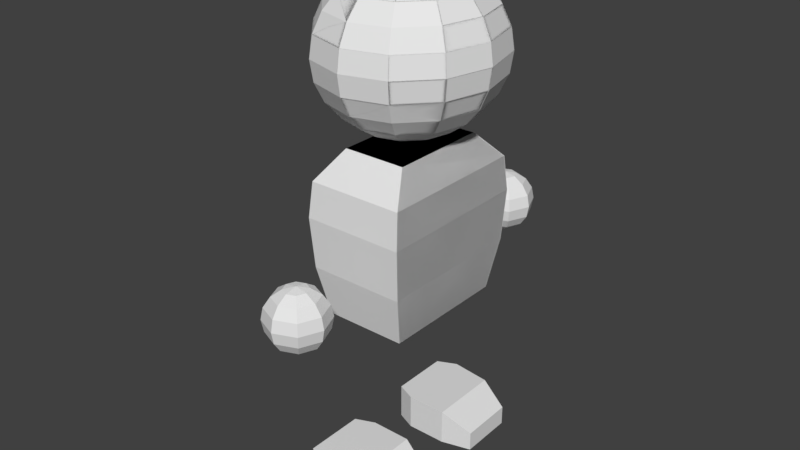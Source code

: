 # Source: GuyResting_1.blend  (saved by Blender 2.79.0; exported with 4.5.12 LTS)
import bpy
from mathutils import Matrix  # noqa: F401  (used for matrix-valued properties, if any)

bpy.ops.wm.read_factory_settings(use_empty=True)
scene = bpy.context.scene
scene.name = 'Scene'

# ---- collections
col_collection_1 = bpy.data.collections.new('Collection 1'); scene.collection.children.link(col_collection_1)

# ---- materials (node trees are filled in below, after node groups)
mat_material = bpy.data.materials.new('Material')
mat_material.alpha_threshold = 0.0
mat_material.roughness = 0.5
mat_material.line_color = (0.0, 0.0, 0.0, 1.0)

# ---- material node trees

# ---- world
world_world = bpy.data.worlds.new('World'); scene.world = world_world
world_world.color = (0.05088, 0.05088, 0.05088)
world_world.use_sun_shadow = False
world_world.sun_shadow_jitter_overblur = 0.0
world_world.cycles.sampling_method = 'MANUAL'

# ---- meshes
me_cube = bpy.data.meshes.new('Cube')
me_cube.from_pydata([(0.4702, 0.7482, 2.012), (0.4702, -0.7402, 2.012), (-0.4702, -0.7402, 2.012), (-0.4702, 0.7482, 2.012), (0.5515, 0.877, 3.575), (0.5515, -0.869, 3.575), (-0.5515, -0.869, 3.575), (-0.5515, 0.877, 3.575), (0.006371, 1.851, 2.922), (0.006371, 1.716, 2.244), (0.006371, 1.716, 2.949), (0.1017, 1.811, 2.922), (0.1826, 1.892, 2.845), (0.2366, 1.946, 2.731), (0.2556, 1.965, 2.596), (0.2366, 1.946, 2.461), (0.1826, 1.892, 2.347), (0.1017, 1.811, 2.271), (0.1412, 1.716, 2.922), (0.2556, 1.716, 2.845), (0.332, 1.716, 2.731), (0.3588, 1.716, 2.596), (0.332, 1.716, 2.461), (0.2556, 1.716, 2.347), (0.1412, 1.716, 2.271), (0.1017, 1.62, 2.922), (0.1826, 1.54, 2.845), (0.2366, 1.486, 2.731), (0.2556, 1.467, 2.596), (0.2366, 1.486, 2.461), (0.1826, 1.54, 2.347), (0.1017, 1.62, 2.271), (0.006371, 1.581, 2.922), (0.006371, 1.467, 2.845), (0.006371, 1.39, 2.731), (0.006371, 1.363, 2.596), (0.006371, 1.39, 2.461), (0.006371, 1.467, 2.347), (0.006371, 1.581, 2.271), (-0.08899, 1.62, 2.922), (-0.1698, 1.54, 2.845), (-0.2239, 1.486, 2.731), (-0.2428, 1.467, 2.596), (-0.2239, 1.486, 2.461), (-0.1698, 1.54, 2.347), (-0.08899, 1.62, 2.271), (-0.1285, 1.716, 2.922), (-0.2428, 1.716, 2.845), (-0.3192, 1.716, 2.731), (-0.3461, 1.716, 2.596), (-0.3192, 1.716, 2.461), (-0.2428, 1.716, 2.347), (-0.1285, 1.716, 2.271), (-0.08899, 1.811, 2.922), (-0.1698, 1.892, 2.845), (-0.2239, 1.946, 2.731), (-0.2428, 1.965, 2.596), (-0.2239, 1.946, 2.461), (-0.1698, 1.892, 2.347), (-0.08899, 1.811, 2.271), (0.006371, 1.965, 2.845), (0.006371, 2.041, 2.731), (0.006371, 2.068, 2.596), (0.006371, 2.041, 2.461), (0.006371, 1.965, 2.347), (0.006371, 1.851, 2.271), (0.5515, 0.877, 2.594), (0.5789, 0.9203, 3.176), (0.5515, -0.869, 2.594), (0.5789, -0.9123, 3.176), (-0.5515, -0.869, 2.594), (-0.5789, -0.9123, 3.176), (-0.5515, 0.877, 2.594), (-0.5789, 0.9203, 3.176), (0.3628, 0.5782, 3.885), (0.3628, -0.5702, 3.885), (-0.3628, -0.5702, 3.885), (-0.3628, 0.5782, 3.885), (4.444e-09, 0.276, 5.749), (4.444e-09, 0.7539, 5.515), (4.444e-09, 1.03, 5.109), (4.444e-09, 1.066, 4.874), (4.444e-09, 1.03, 4.639), (4.444e-09, 0.7539, 4.233), (4.444e-09, 0.5331, 4.089), (4.444e-09, 4.434e-07, 3.968), (-1.85e-07, 8.38e-08, 5.78), (0.1259, 0.239, 5.749), (0.2433, 0.4617, 5.659), (0.344, 0.6529, 5.515), (0.4213, 0.7997, 5.327), (0.4699, 0.8919, 5.109), (0.4865, 0.9234, 4.874), (0.4699, 0.8919, 4.639), (0.4213, 0.7997, 4.421), (0.344, 0.6529, 4.233), (0.2433, 0.4617, 4.089), (0.1259, 0.239, 3.999), (0.2181, 0.138, 5.749), (0.4213, 0.2666, 5.659), (0.5959, 0.377, 5.515), (0.7298, 0.4617, 5.327), (0.814, 0.5149, 5.109), (0.8427, 0.5331, 4.874), (0.814, 0.5149, 4.639), (0.7298, 0.4617, 4.421), (0.5959, 0.377, 4.233), (0.4213, 0.2666, 4.089), (0.2181, 0.138, 3.999), (0.2518, 4.572e-07, 5.749), (0.4865, 4.333e-07, 5.659), (0.688, 4.333e-07, 5.515), (0.8427, 4.333e-07, 5.327), (0.9399, 4.016e-07, 5.109), (0.973, 4.333e-07, 4.874), (0.9399, 4.651e-07, 4.639), (0.8427, 4.333e-07, 4.421), (0.688, 4.333e-07, 4.233), (0.4865, 4.174e-07, 4.089), (0.2518, 4.413e-07, 3.999), (0.2181, -0.138, 5.749), (0.4213, -0.2665, 5.659), (0.5959, -0.377, 5.515), (0.7298, -0.4617, 5.327), (0.814, -0.5149, 5.109), (0.8427, -0.5331, 4.874), (0.814, -0.5149, 4.639), (0.7298, -0.4617, 4.421), (0.5959, -0.377, 4.233), (0.4213, -0.2665, 4.089), (0.2181, -0.138, 3.999), (0.1259, -0.239, 5.749), (0.2433, -0.4617, 5.659), (0.344, -0.6529, 5.515), (0.4213, -0.7996, 5.327), (0.4699, -0.8919, 5.109), (0.4865, -0.9234, 4.874), (0.4699, -0.8919, 4.639), (0.4213, -0.7996, 4.421), (0.344, -0.6529, 4.233), (0.2433, -0.4617, 4.089), (0.1259, -0.239, 3.999), (1.073e-08, -0.276, 5.749), (-2.552e-08, -0.5331, 5.659), (-6.902e-08, -0.7539, 5.515), (-1.102e-08, -0.9234, 5.327), (-4.002e-08, -1.03, 5.109), (-6.902e-08, -1.066, 4.874), (-4.002e-08, -1.03, 4.639), (-4.002e-08, -0.9234, 4.421), (-4.002e-08, -0.7539, 4.233), (-5.452e-08, -0.5331, 4.089), (1.073e-08, -0.276, 3.999), (-0.1259, -0.239, 5.749), (-0.2433, -0.4617, 5.659), (-0.344, -0.6529, 5.515), (-0.4213, -0.7996, 5.327), (-0.4699, -0.8919, 5.109), (-0.4865, -0.9234, 4.874), (-0.4699, -0.8919, 4.639), (-0.4213, -0.7996, 4.421), (-0.344, -0.6529, 4.233), (-0.2433, -0.4617, 4.089), (-0.1259, -0.239, 3.999), (-0.2181, -0.138, 5.749), (-0.4213, -0.2665, 5.659), (-0.5959, -0.377, 5.515), (-0.7298, -0.4617, 5.327), (-0.814, -0.5149, 5.109), (-0.8427, -0.5331, 4.874), (-0.814, -0.5149, 4.639), (-0.7298, -0.4617, 4.421), (-0.5959, -0.377, 4.233), (-0.4213, -0.2665, 4.089), (-0.2181, -0.138, 3.999), (-0.2518, 4.651e-07, 5.749), (-0.4865, 5.128e-07, 5.659), (-0.688, 5.922e-07, 5.515), (-0.8427, 4.969e-07, 5.327), (-0.9399, 5.287e-07, 5.109), (-0.973, 6.24e-07, 4.874), (-0.9399, 5.287e-07, 4.639), (-0.8427, 5.287e-07, 4.421), (-0.688, 4.651e-07, 4.233), (-0.4865, 5.604e-07, 4.089), (-0.2518, 4.572e-07, 3.999), (-0.2181, 0.138, 5.749), (-0.4213, 0.2666, 5.659), (-0.5959, 0.377, 5.515), (-0.7298, 0.4617, 5.327), (-0.814, 0.5149, 5.109), (-0.8427, 0.5331, 4.874), (-0.814, 0.5149, 4.639), (-0.7298, 0.4617, 4.421), (-0.5959, 0.377, 4.233), (-0.4213, 0.2666, 4.089), (-0.2181, 0.138, 3.999), (-0.1259, 0.239, 5.749), (-0.2433, 0.4617, 5.659), (-0.344, 0.6529, 5.515), (-0.4213, 0.7997, 5.327), (-0.4699, 0.8919, 5.109), (-0.4865, 0.9234, 4.874), (-0.4699, 0.8919, 4.639), (-0.4213, 0.7997, 4.421), (-0.344, 0.6529, 4.233), (-0.2433, 0.4617, 4.089), (-0.1259, 0.239, 3.999), (9.048e-08, 0.5331, 5.659), (1.05e-07, 0.9234, 5.327), (1.05e-07, 0.9234, 4.421), (2.523e-08, 0.276, 3.999), (-0.4693, 0.4162, -0.001136), (-0.4693, 0.4162, 0.4212), (-0.4693, 1.116, -0.001136), (-0.4693, 1.116, 0.4212), (0.2252, 0.3215, -0.001136), (0.2252, 0.3215, 0.4212), (0.2252, 1.165, -0.001136), (0.2252, 1.165, 0.4212), (0.5706, 0.4171, -0.001136), (0.5706, 0.4171, 0.2298), (0.5613, 1.071, -0.001136), (0.5613, 1.071, 0.2298), (-0.2451, 1.221, -0.001136), (-0.2451, 1.221, 0.4212), (-0.2451, 0.3215, -0.001136), (-0.2451, 0.3215, 0.4212), (0.4702, -0.7482, 2.012), (0.4702, 0.7402, 2.012), (-0.4702, 0.7402, 2.012), (-0.4702, -0.7482, 2.012), (0.5515, -0.877, 3.575), (0.5515, 0.869, 3.575), (-0.5515, 0.869, 3.575), (-0.5515, -0.877, 3.575), (0.006371, -1.851, 2.922), (0.006371, -1.716, 2.244), (0.006371, -1.716, 2.949), (0.1017, -1.811, 2.922), (0.1826, -1.892, 2.845), (0.2366, -1.946, 2.731), (0.2556, -1.965, 2.596), (0.2366, -1.946, 2.461), (0.1826, -1.892, 2.347), (0.1017, -1.811, 2.271), (0.1412, -1.716, 2.922), (0.2556, -1.716, 2.845), (0.332, -1.716, 2.731), (0.3588, -1.716, 2.596), (0.332, -1.716, 2.461), (0.2556, -1.716, 2.347), (0.1412, -1.716, 2.271), (0.1017, -1.62, 2.922), (0.1826, -1.54, 2.845), (0.2366, -1.486, 2.731), (0.2556, -1.467, 2.596), (0.2366, -1.486, 2.461), (0.1826, -1.54, 2.347), (0.1017, -1.62, 2.271), (0.006371, -1.581, 2.922), (0.006371, -1.467, 2.845), (0.006371, -1.39, 2.731), (0.006371, -1.363, 2.596), (0.006371, -1.39, 2.461), (0.006371, -1.467, 2.347), (0.006371, -1.581, 2.271), (-0.08899, -1.62, 2.922), (-0.1698, -1.54, 2.845), (-0.2239, -1.486, 2.731), (-0.2428, -1.467, 2.596), (-0.2239, -1.486, 2.461), (-0.1698, -1.54, 2.347), (-0.08899, -1.62, 2.271), (-0.1285, -1.716, 2.922), (-0.2428, -1.716, 2.845), (-0.3192, -1.716, 2.731), (-0.3461, -1.716, 2.596), (-0.3192, -1.716, 2.461), (-0.2428, -1.716, 2.347), (-0.1285, -1.716, 2.271), (-0.08899, -1.811, 2.922), (-0.1698, -1.892, 2.845), (-0.2239, -1.946, 2.731), (-0.2428, -1.965, 2.596), (-0.2239, -1.946, 2.461), (-0.1698, -1.892, 2.347), (-0.08899, -1.811, 2.271), (0.006371, -1.965, 2.845), (0.006371, -2.041, 2.731), (0.006371, -2.068, 2.596), (0.006371, -2.041, 2.461), (0.006371, -1.965, 2.347), (0.006371, -1.851, 2.271), (0.5515, -0.877, 2.594), (0.5789, -0.9203, 3.176), (0.5515, 0.869, 2.594), (0.5789, 0.9123, 3.176), (-0.5515, 0.869, 2.594), (-0.5789, 0.9123, 3.176), (-0.5515, -0.877, 2.594), (-0.5789, -0.9203, 3.176), (0.3628, -0.5782, 3.885), (0.3628, 0.5702, 3.885), (-0.3628, 0.5702, 3.885), (-0.3628, -0.5782, 3.885), (4.444e-09, -0.276, 5.749), (4.444e-09, -0.7539, 5.515), (4.444e-09, -1.03, 5.109), (4.444e-09, -1.066, 4.874), (4.444e-09, -1.03, 4.639), (4.444e-09, -0.7539, 4.233), (4.444e-09, -0.5331, 4.089), (4.444e-09, -4.434e-07, 3.968), (-1.85e-07, -8.38e-08, 5.78), (0.1259, -0.239, 5.749), (0.2433, -0.4617, 5.659), (0.344, -0.6529, 5.515), (0.4213, -0.7997, 5.327), (0.4699, -0.8919, 5.109), (0.4865, -0.9234, 4.874), (0.4699, -0.8919, 4.639), (0.4213, -0.7997, 4.421), (0.344, -0.6529, 4.233), (0.2433, -0.4617, 4.089), (0.1259, -0.239, 3.999), (0.2181, -0.138, 5.749), (0.4213, -0.2666, 5.659), (0.5959, -0.377, 5.515), (0.7298, -0.4617, 5.327), (0.814, -0.5149, 5.109), (0.8427, -0.5331, 4.874), (0.814, -0.5149, 4.639), (0.7298, -0.4617, 4.421), (0.5959, -0.377, 4.233), (0.4213, -0.2666, 4.089), (0.2181, -0.138, 3.999), (0.2518, -4.572e-07, 5.749), (0.4865, -4.333e-07, 5.659), (0.688, -4.333e-07, 5.515), (0.8427, -4.333e-07, 5.327), (0.9399, -4.016e-07, 5.109), (0.973, -4.333e-07, 4.874), (0.9399, -4.651e-07, 4.639), (0.8427, -4.333e-07, 4.421), (0.688, -4.333e-07, 4.233), (0.4865, -4.174e-07, 4.089), (0.2518, -4.413e-07, 3.999), (0.2181, 0.138, 5.749), (0.4213, 0.2665, 5.659), (0.5959, 0.377, 5.515), (0.7298, 0.4617, 5.327), (0.814, 0.5149, 5.109), (0.8427, 0.5331, 4.874), (0.814, 0.5149, 4.639), (0.7298, 0.4617, 4.421), (0.5959, 0.377, 4.233), (0.4213, 0.2665, 4.089), (0.2181, 0.138, 3.999), (0.1259, 0.239, 5.749), (0.2433, 0.4617, 5.659), (0.344, 0.6529, 5.515), (0.4213, 0.7996, 5.327), (0.4699, 0.8919, 5.109), (0.4865, 0.9234, 4.874), (0.4699, 0.8919, 4.639), (0.4213, 0.7996, 4.421), (0.344, 0.6529, 4.233), (0.2433, 0.4617, 4.089), (0.1259, 0.239, 3.999), (1.073e-08, 0.276, 5.749), (-2.552e-08, 0.5331, 5.659), (-6.902e-08, 0.7539, 5.515), (-1.102e-08, 0.9234, 5.327), (-4.002e-08, 1.03, 5.109), (-6.902e-08, 1.066, 4.874), (-4.002e-08, 1.03, 4.639), (-4.002e-08, 0.9234, 4.421), (-4.002e-08, 0.7539, 4.233), (-5.452e-08, 0.5331, 4.089), (1.073e-08, 0.276, 3.999), (-0.1259, 0.239, 5.749), (-0.2433, 0.4617, 5.659), (-0.344, 0.6529, 5.515), (-0.4213, 0.7996, 5.327), (-0.4699, 0.8919, 5.109), (-0.4865, 0.9234, 4.874), (-0.4699, 0.8919, 4.639), (-0.4213, 0.7996, 4.421), (-0.344, 0.6529, 4.233), (-0.2433, 0.4617, 4.089), (-0.1259, 0.239, 3.999), (-0.2181, 0.138, 5.749), (-0.4213, 0.2665, 5.659), (-0.5959, 0.377, 5.515), (-0.7298, 0.4617, 5.327), (-0.814, 0.5149, 5.109), (-0.8427, 0.5331, 4.874), (-0.814, 0.5149, 4.639), (-0.7298, 0.4617, 4.421), (-0.5959, 0.377, 4.233), (-0.4213, 0.2665, 4.089), (-0.2181, 0.138, 3.999), (-0.2518, -4.651e-07, 5.749), (-0.4865, -5.128e-07, 5.659), (-0.688, -5.922e-07, 5.515), (-0.8427, -4.969e-07, 5.327), (-0.9399, -5.287e-07, 5.109), (-0.973, -6.24e-07, 4.874), (-0.9399, -5.287e-07, 4.639), (-0.8427, -5.287e-07, 4.421), (-0.688, -4.651e-07, 4.233), (-0.4865, -5.604e-07, 4.089), (-0.2518, -4.572e-07, 3.999), (-0.2181, -0.138, 5.749), (-0.4213, -0.2666, 5.659), (-0.5959, -0.377, 5.515), (-0.7298, -0.4617, 5.327), (-0.814, -0.5149, 5.109), (-0.8427, -0.5331, 4.874), (-0.814, -0.5149, 4.639), (-0.7298, -0.4617, 4.421), (-0.5959, -0.377, 4.233), (-0.4213, -0.2666, 4.089), (-0.2181, -0.138, 3.999), (-0.1259, -0.239, 5.749), (-0.2433, -0.4617, 5.659), (-0.344, -0.6529, 5.515), (-0.4213, -0.7997, 5.327), (-0.4699, -0.8919, 5.109), (-0.4865, -0.9234, 4.874), (-0.4699, -0.8919, 4.639), (-0.4213, -0.7997, 4.421), (-0.344, -0.6529, 4.233), (-0.2433, -0.4617, 4.089), (-0.1259, -0.239, 3.999), (9.048e-08, -0.5331, 5.659), (1.05e-07, -0.9234, 5.327), (1.05e-07, -0.9234, 4.421), (2.523e-08, -0.276, 3.999), (-0.4693, -0.4162, -0.001136), (-0.4693, -0.4162, 0.4212), (-0.4693, -1.116, -0.001136), (-0.4693, -1.116, 0.4212), (0.2252, -0.3215, -0.001136), (0.2252, -0.3215, 0.4212), (0.2252, -1.165, -0.001136), (0.2252, -1.165, 0.4212), (0.5706, -0.4171, -0.001136), (0.5706, -0.4171, 0.2298), (0.5613, -1.071, -0.001136), (0.5613, -1.071, 0.2298), (-0.2451, -1.221, -0.001136), (-0.2451, -1.221, 0.4212), (-0.2451, -0.3215, -0.001136), (-0.2451, -0.3215, 0.4212)], [], [(0, 1, 2, 3), (7, 6, 76, 77), (67, 4, 5, 69), (69, 5, 6, 71), (71, 6, 7, 73), (66, 0, 3, 72), (62, 61, 13, 14), (60, 8, 11, 12), (65, 64, 16, 17), (63, 62, 14, 15), (61, 60, 12, 13), (8, 10, 11), (9, 65, 17), (64, 63, 15, 16), (17, 16, 23, 24), (15, 14, 21, 22), (13, 12, 19, 20), (11, 10, 18), (9, 17, 24), (16, 15, 22, 23), (14, 13, 20, 21), (12, 11, 18, 19), (18, 10, 25), (9, 24, 31), (23, 22, 29, 30), (21, 20, 27, 28), (19, 18, 25, 26), (24, 23, 30, 31), (22, 21, 28, 29), (20, 19, 26, 27), (30, 29, 36, 37), (28, 27, 34, 35), (26, 25, 32, 33), (31, 30, 37, 38), (29, 28, 35, 36), (27, 26, 33, 34), (25, 10, 32), (9, 31, 38), (38, 37, 44, 45), (36, 35, 42, 43), (34, 33, 40, 41), (32, 10, 39), (9, 38, 45), (37, 36, 43, 44), (35, 34, 41, 42), (33, 32, 39, 40), (43, 42, 49, 50), (41, 40, 47, 48), (39, 10, 46), (9, 45, 52), (44, 43, 50, 51), (42, 41, 48, 49), (40, 39, 46, 47), (45, 44, 51, 52), (9, 52, 59), (51, 50, 57, 58), (49, 48, 55, 56), (47, 46, 53, 54), (52, 51, 58, 59), (50, 49, 56, 57), (48, 47, 54, 55), (46, 10, 53), (56, 55, 61, 62), (54, 53, 8, 60), (59, 58, 64, 65), (57, 56, 62, 63), (55, 54, 60, 61), (53, 10, 8), (9, 59, 65), (58, 57, 63, 64), (4, 67, 73, 7), (67, 66, 72, 73), (2, 70, 72, 3), (70, 71, 73, 72), (1, 68, 70, 2), (68, 69, 71, 70), (0, 66, 68, 1), (66, 67, 69, 68), (74, 77, 76, 75), (4, 7, 77, 74), (6, 5, 75, 76), (5, 4, 74, 75), (209, 79, 89, 90), (211, 84, 96, 97), (78, 86, 87), (210, 82, 93, 94), (80, 209, 90, 91), (85, 211, 97), (208, 78, 87, 88), (83, 210, 94, 95), (81, 80, 91, 92), (79, 208, 88, 89), (84, 83, 95, 96), (82, 81, 92, 93), (95, 94, 105, 106), (92, 91, 102, 103), (89, 88, 99, 100), (96, 95, 106, 107), (93, 92, 103, 104), (90, 89, 100, 101), (97, 96, 107, 108), (87, 86, 98), (94, 93, 104, 105), (91, 90, 101, 102), (85, 97, 108), (88, 87, 98, 99), (98, 86, 109), (105, 104, 115, 116), (102, 101, 112, 113), (85, 108, 119), (99, 98, 109, 110), (106, 105, 116, 117), (103, 102, 113, 114), (100, 99, 110, 111), (107, 106, 117, 118), (104, 103, 114, 115), (101, 100, 111, 112), (108, 107, 118, 119), (118, 117, 128, 129), (115, 114, 125, 126), (112, 111, 122, 123), (119, 118, 129, 130), (109, 86, 120), (116, 115, 126, 127), (113, 112, 123, 124), (85, 119, 130), (110, 109, 120, 121), (117, 116, 127, 128), (114, 113, 124, 125), (111, 110, 121, 122), (121, 120, 131, 132), (128, 127, 138, 139), (125, 124, 135, 136), (122, 121, 132, 133), (129, 128, 139, 140), (126, 125, 136, 137), (123, 122, 133, 134), (130, 129, 140, 141), (120, 86, 131), (127, 126, 137, 138), (124, 123, 134, 135), (85, 130, 141), (141, 140, 151, 152), (131, 86, 142), (138, 137, 148, 149), (135, 134, 145, 146), (85, 141, 152), (132, 131, 142, 143), (139, 138, 149, 150), (136, 135, 146, 147), (133, 132, 143, 144), (140, 139, 150, 151), (137, 136, 147, 148), (134, 133, 144, 145), (144, 143, 154, 155), (151, 150, 161, 162), (148, 147, 158, 159), (145, 144, 155, 156), (152, 151, 162, 163), (142, 86, 153), (149, 148, 159, 160), (146, 145, 156, 157), (85, 152, 163), (143, 142, 153, 154), (150, 149, 160, 161), (147, 146, 157, 158), (85, 163, 174), (154, 153, 164, 165), (161, 160, 171, 172), (158, 157, 168, 169), (155, 154, 165, 166), (162, 161, 172, 173), (159, 158, 169, 170), (156, 155, 166, 167), (163, 162, 173, 174), (153, 86, 164), (160, 159, 170, 171), (157, 156, 167, 168), (167, 166, 177, 178), (174, 173, 184, 185), (164, 86, 175), (171, 170, 181, 182), (168, 167, 178, 179), (85, 174, 185), (165, 164, 175, 176), (172, 171, 182, 183), (169, 168, 179, 180), (166, 165, 176, 177), (173, 172, 183, 184), (170, 169, 180, 181), (177, 176, 187, 188), (184, 183, 194, 195), (181, 180, 191, 192), (178, 177, 188, 189), (185, 184, 195, 196), (175, 86, 186), (182, 181, 192, 193), (179, 178, 189, 190), (85, 185, 196), (176, 175, 186, 187), (183, 182, 193, 194), (180, 179, 190, 191), (190, 189, 200, 201), (85, 196, 207), (187, 186, 197, 198), (194, 193, 204, 205), (191, 190, 201, 202), (188, 187, 198, 199), (195, 194, 205, 206), (192, 191, 202, 203), (189, 188, 199, 200), (196, 195, 206, 207), (186, 86, 197), (193, 192, 203, 204), (200, 199, 79, 209), (207, 206, 84, 211), (197, 86, 78), (204, 203, 82, 210), (201, 200, 209, 80), (85, 207, 211), (198, 197, 78, 208), (205, 204, 210, 83), (202, 201, 80, 81), (199, 198, 208, 79), (206, 205, 83, 84), (203, 202, 81, 82), (212, 213, 215, 214), (224, 225, 219, 218), (219, 217, 221, 223), (226, 227, 213, 212), (224, 218, 216, 226), (225, 215, 213, 227), (222, 223, 221, 220), (218, 219, 223, 222), (217, 216, 220, 221), (216, 218, 222, 220), (219, 225, 227, 217), (214, 224, 226, 212), (216, 217, 227, 226), (214, 215, 225, 224), (228, 231, 230, 229), (235, 305, 304, 234), (295, 297, 233, 232), (297, 299, 234, 233), (299, 301, 235, 234), (294, 300, 231, 228), (290, 242, 241, 289), (288, 240, 239, 236), (293, 245, 244, 292), (291, 243, 242, 290), (289, 241, 240, 288), (236, 239, 238), (237, 245, 293), (292, 244, 243, 291), (245, 252, 251, 244), (243, 250, 249, 242), (241, 248, 247, 240), (239, 246, 238), (237, 252, 245), (244, 251, 250, 243), (242, 249, 248, 241), (240, 247, 246, 239), (246, 253, 238), (237, 259, 252), (251, 258, 257, 250), (249, 256, 255, 248), (247, 254, 253, 246), (252, 259, 258, 251), (250, 257, 256, 249), (248, 255, 254, 247), (258, 265, 264, 257), (256, 263, 262, 255), (254, 261, 260, 253), (259, 266, 265, 258), (257, 264, 263, 256), (255, 262, 261, 254), (253, 260, 238), (237, 266, 259), (266, 273, 272, 265), (264, 271, 270, 263), (262, 269, 268, 261), (260, 267, 238), (237, 273, 266), (265, 272, 271, 264), (263, 270, 269, 262), (261, 268, 267, 260), (271, 278, 277, 270), (269, 276, 275, 268), (267, 274, 238), (237, 280, 273), (272, 279, 278, 271), (270, 277, 276, 269), (268, 275, 274, 267), (273, 280, 279, 272), (237, 287, 280), (279, 286, 285, 278), (277, 284, 283, 276), (275, 282, 281, 274), (280, 287, 286, 279), (278, 285, 284, 277), (276, 283, 282, 275), (274, 281, 238), (284, 290, 289, 283), (282, 288, 236, 281), (287, 293, 292, 286), (285, 291, 290, 284), (283, 289, 288, 282), (281, 236, 238), (237, 293, 287), (286, 292, 291, 285), (232, 235, 301, 295), (295, 301, 300, 294), (230, 231, 300, 298), (298, 300, 301, 299), (229, 230, 298, 296), (296, 298, 299, 297), (228, 229, 296, 294), (294, 296, 297, 295), (302, 303, 304, 305), (232, 302, 305, 235), (234, 304, 303, 233), (233, 303, 302, 232), (437, 318, 317, 307), (439, 325, 324, 312), (306, 315, 314), (438, 322, 321, 310), (308, 319, 318, 437), (313, 325, 439), (436, 316, 315, 306), (311, 323, 322, 438), (309, 320, 319, 308), (307, 317, 316, 436), (312, 324, 323, 311), (310, 321, 320, 309), (323, 334, 333, 322), (320, 331, 330, 319), (317, 328, 327, 316), (324, 335, 334, 323), (321, 332, 331, 320), (318, 329, 328, 317), (325, 336, 335, 324), (315, 326, 314), (322, 333, 332, 321), (319, 330, 329, 318), (313, 336, 325), (316, 327, 326, 315), (326, 337, 314), (333, 344, 343, 332), (330, 341, 340, 329), (313, 347, 336), (327, 338, 337, 326), (334, 345, 344, 333), (331, 342, 341, 330), (328, 339, 338, 327), (335, 346, 345, 334), (332, 343, 342, 331), (329, 340, 339, 328), (336, 347, 346, 335), (346, 357, 356, 345), (343, 354, 353, 342), (340, 351, 350, 339), (347, 358, 357, 346), (337, 348, 314), (344, 355, 354, 343), (341, 352, 351, 340), (313, 358, 347), (338, 349, 348, 337), (345, 356, 355, 344), (342, 353, 352, 341), (339, 350, 349, 338), (349, 360, 359, 348), (356, 367, 366, 355), (353, 364, 363, 352), (350, 361, 360, 349), (357, 368, 367, 356), (354, 365, 364, 353), (351, 362, 361, 350), (358, 369, 368, 357), (348, 359, 314), (355, 366, 365, 354), (352, 363, 362, 351), (313, 369, 358), (369, 380, 379, 368), (359, 370, 314), (366, 377, 376, 365), (363, 374, 373, 362), (313, 380, 369), (360, 371, 370, 359), (367, 378, 377, 366), (364, 375, 374, 363), (361, 372, 371, 360), (368, 379, 378, 367), (365, 376, 375, 364), (362, 373, 372, 361), (372, 383, 382, 371), (379, 390, 389, 378), (376, 387, 386, 375), (373, 384, 383, 372), (380, 391, 390, 379), (370, 381, 314), (377, 388, 387, 376), (374, 385, 384, 373), (313, 391, 380), (371, 382, 381, 370), (378, 389, 388, 377), (375, 386, 385, 374), (313, 402, 391), (382, 393, 392, 381), (389, 400, 399, 388), (386, 397, 396, 385), (383, 394, 393, 382), (390, 401, 400, 389), (387, 398, 397, 386), (384, 395, 394, 383), (391, 402, 401, 390), (381, 392, 314), (388, 399, 398, 387), (385, 396, 395, 384), (395, 406, 405, 394), (402, 413, 412, 401), (392, 403, 314), (399, 410, 409, 398), (396, 407, 406, 395), (313, 413, 402), (393, 404, 403, 392), (400, 411, 410, 399), (397, 408, 407, 396), (394, 405, 404, 393), (401, 412, 411, 400), (398, 409, 408, 397), (405, 416, 415, 404), (412, 423, 422, 411), (409, 420, 419, 408), (406, 417, 416, 405), (413, 424, 423, 412), (403, 414, 314), (410, 421, 420, 409), (407, 418, 417, 406), (313, 424, 413), (404, 415, 414, 403), (411, 422, 421, 410), (408, 419, 418, 407), (418, 429, 428, 417), (313, 435, 424), (415, 426, 425, 414), (422, 433, 432, 421), (419, 430, 429, 418), (416, 427, 426, 415), (423, 434, 433, 422), (420, 431, 430, 419), (417, 428, 427, 416), (424, 435, 434, 423), (414, 425, 314), (421, 432, 431, 420), (428, 437, 307, 427), (435, 439, 312, 434), (425, 306, 314), (432, 438, 310, 431), (429, 308, 437, 428), (313, 439, 435), (426, 436, 306, 425), (433, 311, 438, 432), (430, 309, 308, 429), (427, 307, 436, 426), (434, 312, 311, 433), (431, 310, 309, 430), (440, 442, 443, 441), (452, 446, 447, 453), (447, 451, 449, 445), (454, 440, 441, 455), (452, 454, 444, 446), (453, 455, 441, 443), (450, 448, 449, 451), (446, 450, 451, 447), (445, 449, 448, 444), (444, 448, 450, 446), (447, 445, 455, 453), (442, 440, 454, 452), (444, 454, 455, 445), (442, 452, 453, 443)])
me_cube.materials.append(mat_material)
me_cube.use_remesh_preserve_volume = False
me_cube.use_remesh_preserve_attributes = False
me_cube.use_mirror_vertex_groups = False
me_cube.update()
arm_armature_001 = bpy.data.armatures.new('Armature.001')  # bones are not reproduced

# ---- objects
ob_armature = bpy.data.objects.new('Armature', arm_armature_001)
ob_cube = bpy.data.objects.new('Cube', me_cube)

# ---- transforms, parenting, visibility, modifiers, constraints
ob_armature.location = (0.0, 0.0, 0.0)
ob_armature.show_in_front = True
ob_armature.lineart.crease_threshold = 0.0
ob_cube.parent = ob_armature
ob_cube.location = (0.0, 0.0, 0.0)
ob_cube.scale = (0.8672, 0.8672, 0.8672)
ob_cube.lock_rotations_4d = False
ob_cube.empty_display_type = 'ARROWS'
ob_cube.lineart.crease_threshold = 0.0
_vg = ob_cube.vertex_groups.new(name='RootBone')
for _i, _w in zip([0, 1, 2, 3, 4, 5, 6, 7, 33, 34, 35, 40, 41, 66, 67, 68, 69, 70, 71, 72, 73, 74, 75, 76, 77, 85, 97, 107, 108, 118, 119, 130, 141, 152, 163, 174, 185, 196, 207, 211, 228, 229, 230, 231, 232, 233, 234, 235, 256, 257, 262, 263, 264, 265, 268, 269, 270, 271, 272, 275, 276, 277, 278, 294, 295, 296, 297, 298, 299, 300, 301, 302, 303, 304, 305, 313, 325, 336, 346, 347, 357, 358, 369, 380, 391, 402, 413, 424, 435, 439], [1.0, 1.0, 1.0, 1.0, 1.0, 1.0, 1.0, 1.0, 0.0, 0.0, 0.0, 0.0, 0.0, 1.0, 1.0, 1.0, 1.0, 1.0, 1.0, 1.0, 1.0, 1.0, 1.0, 1.0, 1.0, 0.0, 0.0, 0.0, 0.0, 0.0, 0.0, 0.0, 0.0, 0.0, 0.0, 0.0, 0.0, 0.0, 0.0, 0.0, 1.0, 1.0, 1.0, 1.0, 1.0, 1.0, 1.0, 1.0, 0.0, 0.0, 0.0, 0.0, 0.0, 0.0, 0.0, 0.0, 0.0, 0.0, 0.0, 0.0, 0.0, 0.0, 0.0, 1.0, 1.0, 1.0, 1.0, 1.0, 1.0, 1.0, 1.0, 1.0, 1.0, 1.0, 1.0, 0.0, 0.0, 0.0, 0.0, 0.0, 0.0, 0.0, 0.0, 0.0, 0.0, 0.0, 0.0, 0.0, 0.0, 0.0]): _vg.add([_i], _w, 'REPLACE')
_vg = ob_cube.vertex_groups.new(name='Back')
_vg = ob_cube.vertex_groups.new(name='LeftShoulder')
for _i, _w in zip([0, 2, 3, 4, 5, 6, 7, 9, 17, 24, 30, 31, 34, 35, 36, 37, 38, 39, 40, 41, 42, 43, 44, 45, 50, 51, 52, 58, 59, 65, 66, 67, 68, 69, 70, 71, 72, 73, 74, 75, 76, 77, 83, 84, 85, 93, 94, 95, 96, 97, 104, 105, 106, 107, 108, 114, 115, 116, 117, 118, 119, 126, 127, 128, 129, 130, 136, 137, 138, 139, 140, 141, 146, 147, 148, 149, 150, 151, 152, 159, 160, 161, 162, 163, 172, 173, 174, 185, 195, 196, 205, 206, 207, 210, 211, 229, 230, 231, 232, 233, 234, 235, 236, 237, 238, 239, 240, 241, 245, 246, 247, 248, 251, 252, 253, 254, 255, 256, 257, 258, 259, 260, 261, 262, 263, 264, 265, 266, 267, 268, 269, 270, 271, 272, 273, 274, 275, 276, 277, 278, 279, 280, 281, 282, 283, 284, 285, 287, 288, 289, 290, 294, 295, 296, 297, 298, 299, 300, 301, 302, 303, 304, 305, 308, 309, 310, 311, 312, 313, 320, 321, 322, 323, 324, 325, 332, 333, 334, 335, 336, 342, 343, 344, 345, 346, 347, 354, 355, 356, 357, 358, 365, 366, 367, 368, 369, 377, 378, 379, 380, 389, 390, 391, 401, 402, 413, 422, 423, 424, 431, 432, 433, 434, 435, 438, 439], [0.0, 0.0, 0.0, 0.0, 0.0, 0.0, 0.0, 0.0, 0.0, 0.0, 0.0, 0.0, 0.0, 0.0, 0.0, 0.0, 0.0, 0.0, 0.0, 0.0, 0.0, 0.0, 0.0, 0.0, 0.0, 0.0, 0.0, 0.0, 0.0, 0.0, 0.0, 0.0, 0.0, 0.0, 0.0, 0.0, 0.0, 0.0, 0.0, 0.0, 0.0, 0.0, 0.0, 0.0, 0.0, 0.0, 0.0, 0.0, 0.0, 0.0, 0.0, 0.0, 0.0, 0.0, 0.0, 0.0, 0.0, 0.0, 0.0, 0.0, 0.0, 0.0, 0.0, 0.0, 0.0, 0.0, 0.0, 0.0, 0.0, 0.0, 0.0, 0.0, 0.0, 0.0, 0.0, 0.0, 0.0, 0.0, 0.0, 0.0, 0.0, 0.0, 0.0, 0.0, 0.0, 0.0, 0.0, 0.0, 0.0, 0.0, 0.0, 0.0, 0.0, 0.0, 0.0, 0.0, 0.0, 0.0, 0.0, 0.0, 0.0, 0.0, 0.0, 0.0, 0.0, 0.0, 0.0, 0.0, 0.0, 0.0, 0.0, 0.0, 0.0, 0.0, 0.0, 0.0, 0.0, 0.0, 0.0, 0.0, 0.0, 0.0, 0.0, 0.0, 0.0, 0.0, 0.0, 0.0, 0.0, 0.0, 0.0, 0.0, 0.0, 0.0, 0.0, 0.0, 0.0, 0.0, 0.0, 0.0, 0.0, 0.0, 0.0, 0.0, 0.0, 0.0, 0.0, 0.0, 0.0, 0.0, 0.0, 0.0, 0.0, 0.0, 0.0, 0.0, 0.0, 0.0, 0.0, 0.0, 0.0, 0.0, 0.0, 0.0, 0.0, 0.0, 0.0, 0.0, 0.0, 0.0, 0.0, 0.0, 0.0, 0.0, 0.0, 0.0, 0.0, 0.0, 0.0, 0.0, 0.0, 0.0, 0.0, 0.0, 0.0, 0.0, 0.0, 0.0, 0.0, 0.0, 0.0, 0.0, 0.0, 0.0, 0.0, 0.0, 0.0, 0.0, 0.0, 0.0, 0.0, 0.0, 0.0, 0.0, 0.0, 0.0, 0.0, 0.0, 0.0, 0.0, 0.0, 0.0, 0.0, 0.0, 0.0, 0.0]): _vg.add([_i], _w, 'REPLACE')
_vg = ob_cube.vertex_groups.new(name='LeftArm1')
_vg = ob_cube.vertex_groups.new(name='LeftArm2')
for _i, _w in zip([0, 3, 8, 9, 10, 11, 12, 13, 14, 15, 16, 17, 18, 19, 20, 21, 22, 23, 24, 25, 26, 27, 28, 29, 30, 31, 32, 33, 34, 35, 36, 37, 38, 39, 40, 41, 42, 43, 44, 45, 46, 47, 48, 49, 50, 51, 52, 53, 54, 55, 56, 57, 58, 59, 60, 61, 62, 63, 64, 65, 72, 229, 230, 298], [0.0, 0.0, 1.0, 1.0, 1.0, 1.0, 1.0, 1.0, 1.0, 1.0, 1.0, 1.0, 1.0, 1.0, 1.0, 1.0, 1.0, 1.0, 1.0, 1.0, 1.0, 1.0, 1.0, 1.0, 1.0, 1.0, 1.0, 1.0, 1.0, 1.0, 1.0, 1.0, 1.0, 1.0, 1.0, 1.0, 1.0, 1.0, 1.0, 1.0, 1.0, 1.0, 1.0, 1.0, 1.0, 1.0, 1.0, 1.0, 1.0, 1.0, 1.0, 1.0, 1.0, 1.0, 1.0, 1.0, 1.0, 1.0, 1.0, 1.0, 0.0, 0.0, 0.0, 0.0]): _vg.add([_i], _w, 'REPLACE')
_vg = ob_cube.vertex_groups.new(name='RightShoulder')
for _i, _w in zip([0, 1, 2, 3, 4, 5, 6, 7, 9, 17, 29, 30, 31, 33, 34, 35, 36, 37, 38, 40, 41, 42, 43, 44, 45, 49, 50, 51, 52, 57, 58, 59, 64, 65, 66, 67, 68, 69, 70, 71, 72, 73, 74, 75, 76, 77, 78, 83, 84, 85, 86, 87, 88, 95, 96, 97, 98, 99, 100, 101, 106, 107, 108, 109, 112, 113, 114, 117, 118, 119, 120, 128, 129, 130, 131, 135, 136, 137, 138, 139, 140, 141, 142, 146, 147, 148, 149, 150, 151, 152, 158, 159, 160, 161, 162, 163, 168, 169, 170, 171, 172, 173, 174, 178, 179, 181, 182, 183, 184, 185, 190, 191, 192, 193, 194, 195, 196, 203, 204, 205, 206, 207, 211, 215, 219, 225, 228, 229, 230, 231, 232, 233, 234, 235, 236, 238, 253, 260, 261, 262, 263, 267, 268, 269, 270, 271, 274, 275, 276, 281, 282, 294, 295, 296, 297, 298, 299, 300, 301, 302, 303, 304, 305, 306, 308, 309, 310, 311, 312, 313, 314, 315, 319, 320, 321, 322, 323, 324, 325, 326, 334, 335, 336, 337, 340, 341, 342, 345, 346, 347, 348, 349, 350, 351, 356, 357, 358, 359, 360, 367, 368, 369, 370, 378, 379, 380, 387, 388, 389, 390, 391, 396, 397, 398, 399, 400, 401, 402, 406, 407, 409, 410, 411, 412, 413, 418, 419, 420, 421, 422, 423, 424, 430, 431, 432, 433, 434, 435, 438, 439], [0.0, 0.0, 0.0, 0.0, 0.0, 0.0, 0.0, 0.0, 0.0, 0.0, 0.0, 0.0, 0.0, 0.0, 0.0, 0.0, 0.0, 0.0, 0.0, 0.0, 0.0, 0.0, 0.0, 0.0, 0.0, 0.0, 0.0, 0.0, 0.0, 0.0, 0.0, 0.0, 0.0, 0.0, 0.0, 0.0, 0.0, 0.0, 0.0, 0.0, 0.0, 0.0, 0.0, 0.0, 0.0, 0.0, 0.0, 0.0, 0.0, 0.0, 0.0, 0.0, 0.0, 0.0, 0.0, 0.0, 0.0, 0.0, 0.0, 0.0, 0.0, 0.0, 0.0, 0.0, 0.0, 0.0, 0.0, 0.0, 0.0, 0.0, 0.0, 0.0, 0.0, 0.0, 0.0, 0.0, 0.0, 0.0, 0.0, 0.0, 0.0, 0.0, 0.0, 0.0, 0.0, 0.0, 0.0, 0.0, 0.0, 0.0, 0.0, 0.0, 0.0, 0.0, 0.0, 0.0, 0.0, 0.0, 0.0, 0.0, 0.0, 0.0, 0.0, 0.0, 0.0, 0.0, 0.0, 0.0, 0.0, 0.0, 0.0, 0.0, 0.0, 0.0, 0.0, 0.0, 0.0, 0.0, 0.0, 0.0, 0.0, 0.0, 0.0, 0.0, 0.0, 0.0, 0.0, 0.0, 0.0, 0.0, 0.0, 0.0, 0.0, 0.0, 0.0, 0.0, 0.0, 0.0, 0.0, 0.0, 0.0, 0.0, 0.0, 0.0, 0.0, 0.0, 0.0, 0.0, 0.0, 0.0, 0.0, 0.0, 0.0, 0.0, 0.0, 0.0, 0.0, 0.0, 0.0, 0.0, 0.0, 0.0, 0.0, 0.0, 0.0, 0.0, 0.0, 0.0, 0.0, 0.0, 0.0, 0.0, 0.0, 0.0, 0.0, 0.0, 0.0, 0.0, 0.0, 0.0, 0.0, 0.0, 0.0, 0.0, 0.0, 0.0, 0.0, 0.0, 0.0, 0.0, 0.0, 0.0, 0.0, 0.0, 0.0, 0.0, 0.0, 0.0, 0.0, 0.0, 0.0, 0.0, 0.0, 0.0, 0.0, 0.0, 0.0, 0.0, 0.0, 0.0, 0.0, 0.0, 0.0, 0.0, 0.0, 0.0, 0.0, 0.0, 0.0, 0.0, 0.0, 0.0, 0.0, 0.0, 0.0, 0.0, 0.0, 0.0, 0.0, 0.0, 0.0, 0.0, 0.0, 0.0, 0.0, 0.0, 0.0, 0.0, 0.0, 0.0]): _vg.add([_i], _w, 'REPLACE')
_vg = ob_cube.vertex_groups.new(name='RightArm1')
_vg = ob_cube.vertex_groups.new(name='RightArm2')
for _i, _w in zip([1, 68, 70, 228, 236, 237, 238, 239, 240, 241, 242, 243, 244, 245, 246, 247, 248, 249, 250, 251, 252, 253, 254, 255, 256, 257, 258, 259, 260, 261, 262, 263, 264, 265, 266, 267, 268, 269, 270, 271, 272, 273, 274, 275, 276, 277, 278, 279, 280, 281, 282, 283, 284, 285, 286, 287, 288, 289, 290, 291, 292, 293, 294, 300], [0.0, 0.0, 0.0, 0.0, 1.0, 1.0, 1.0, 1.0, 1.0, 1.0, 1.0, 1.0, 1.0, 1.0, 1.0, 1.0, 1.0, 1.0, 1.0, 1.0, 1.0, 1.0, 1.0, 1.0, 1.0, 1.0, 1.0, 1.0, 1.0, 1.0, 1.0, 1.0, 1.0, 1.0, 1.0, 1.0, 1.0, 1.0, 1.0, 1.0, 1.0, 1.0, 1.0, 1.0, 1.0, 1.0, 1.0, 1.0, 1.0, 1.0, 1.0, 1.0, 1.0, 1.0, 1.0, 1.0, 1.0, 1.0, 1.0, 1.0, 1.0, 1.0, 0.0, 0.0]): _vg.add([_i], _w, 'REPLACE')
_vg = ob_cube.vertex_groups.new(name='Neck')
for _i, _w in zip([74, 76, 77, 78, 79, 80, 82, 83, 84, 85, 86, 87, 88, 89, 90, 91, 92, 93, 94, 95, 96, 97, 101, 102, 103, 104, 105, 106, 107, 108, 113, 114, 115, 116, 117, 118, 119, 124, 126, 127, 128, 129, 130, 135, 136, 137, 138, 139, 140, 141, 145, 146, 147, 148, 149, 150, 151, 152, 153, 154, 155, 156, 157, 158, 159, 160, 161, 162, 163, 164, 165, 166, 167, 168, 170, 171, 172, 173, 174, 175, 176, 177, 182, 183, 184, 185, 186, 187, 188, 194, 195, 196, 197, 198, 199, 205, 206, 207, 208, 209, 210, 211, 303, 304, 305, 308, 309, 310, 311, 312, 313, 314, 319, 320, 321, 322, 323, 324, 325, 330, 332, 333, 334, 335, 336, 341, 342, 343, 344, 345, 346, 347, 351, 352, 353, 354, 355, 356, 357, 358, 359, 360, 361, 362, 363, 364, 365, 366, 367, 368, 369, 370, 371, 372, 373, 374, 376, 377, 378, 379, 380, 381, 382, 383, 389, 390, 391, 392, 393, 394, 400, 401, 402, 403, 404, 405, 410, 411, 412, 413, 414, 415, 416, 417, 418, 420, 421, 422, 423, 424, 425, 426, 427, 428, 429, 430, 431, 432, 433, 434, 435, 437, 438, 439], [0.0, 0.0, 0.0, 0.0, 0.0, 0.0, 0.0, 0.0, 0.0, 0.0, 0.0, 0.0, 0.0, 0.0, 0.0, 0.0, 0.0, 0.0, 0.0, 0.0, 0.0, 0.0, 0.0, 0.0, 0.0, 0.0, 0.0, 0.0, 0.0, 0.0, 0.0, 0.0, 0.0, 0.0, 0.0, 0.0, 0.0, 0.0, 0.0, 0.0, 0.0, 0.0, 0.0, 0.0, 0.0, 0.0, 0.0, 0.0, 0.0, 0.0, 0.0, 0.0, 0.0, 0.0, 0.0, 0.0, 0.0, 0.0, 0.0, 0.0, 0.0, 0.0, 0.0, 0.0, 0.0, 0.0, 0.0, 0.0, 0.0, 0.0, 0.0, 0.0, 0.0, 0.0, 0.0, 0.0, 0.0, 0.0, 0.0, 0.0, 0.0, 0.0, 0.0, 0.0, 0.0, 0.0, 0.0, 0.0, 0.0, 0.0, 0.0, 0.0, 0.0, 0.0, 0.0, 0.0, 0.0, 0.0, 0.0, 0.0, 0.0, 0.0, 0.0, 0.0, 0.0, 0.0, 0.0, 0.0, 0.0, 0.0, 0.0, 0.0, 0.0, 0.0, 0.0, 0.0, 0.0, 0.0, 0.0, 0.0, 0.0, 0.0, 0.0, 0.0, 0.0, 0.0, 0.0, 0.0, 0.0, 0.0, 0.0, 0.0, 0.0, 0.0, 0.0, 0.0, 0.0, 0.0, 0.0, 0.0, 0.0, 0.0, 0.0, 0.0, 0.0, 0.0, 0.0, 0.0, 0.0, 0.0, 0.0, 0.0, 0.0, 0.0, 0.0, 0.0, 0.0, 0.0, 0.0, 0.0, 0.0, 0.0, 0.0, 0.0, 0.0, 0.0, 0.0, 0.0, 0.0, 0.0, 0.0, 0.0, 0.0, 0.0, 0.0, 0.0, 0.0, 0.0, 0.0, 0.0, 0.0, 0.0, 0.0, 0.0, 0.0, 0.0, 0.0, 0.0, 0.0, 0.0, 0.0, 0.0, 0.0, 0.0, 0.0, 0.0, 0.0, 0.0, 0.0, 0.0, 0.0, 0.0, 0.0, 0.0]): _vg.add([_i], _w, 'REPLACE')
_vg = ob_cube.vertex_groups.new(name='Head')
for _i, _w in zip([78, 79, 80, 81, 82, 83, 84, 85, 86, 87, 88, 89, 90, 91, 92, 93, 94, 95, 96, 97, 98, 99, 100, 101, 102, 103, 104, 105, 106, 107, 108, 109, 110, 111, 112, 113, 114, 115, 116, 117, 118, 119, 120, 121, 122, 123, 124, 125, 126, 127, 128, 129, 130, 131, 132, 133, 134, 135, 136, 137, 138, 139, 140, 141, 142, 143, 144, 145, 146, 147, 148, 149, 150, 151, 152, 153, 154, 155, 156, 157, 158, 159, 160, 161, 162, 163, 164, 165, 166, 167, 168, 169, 170, 171, 172, 173, 174, 175, 176, 177, 178, 179, 180, 181, 182, 183, 184, 185, 186, 187, 188, 189, 190, 191, 192, 193, 194, 195, 196, 197, 198, 199, 200, 201, 202, 203, 204, 205, 206, 207, 208, 209, 210, 211, 306, 307, 308, 309, 310, 311, 312, 313, 314, 315, 316, 317, 318, 319, 320, 321, 322, 323, 324, 325, 326, 327, 328, 329, 330, 331, 332, 333, 334, 335, 336, 337, 338, 339, 340, 341, 342, 343, 344, 345, 346, 347, 348, 349, 350, 351, 352, 353, 354, 355, 356, 357, 358, 359, 360, 361, 362, 363, 364, 365, 366, 367, 368, 369, 370, 371, 372, 373, 374, 375, 376, 377, 378, 379, 380, 381, 382, 383, 384, 385, 386, 387, 388, 389, 390, 391, 392, 393, 394, 395, 396, 397, 398, 399, 400, 401, 402, 403, 404, 405, 406, 407, 408, 409, 410, 411, 412, 413, 414, 415, 416, 417, 418, 419, 420, 421, 422, 423, 424, 425, 426, 427, 428, 429, 430, 431, 432, 433, 434, 435, 436, 437, 438, 439], [0.9995, 0.9978, 0.9947, 0.992, 0.9877, 0.9665, 1.0, 1.0, 1.0, 0.9995, 0.9988, 0.9979, 0.9966, 0.9948, 0.992, 0.9876, 0.9801, 0.9657, 1.0, 1.0, 0.9995, 0.9989, 0.998, 0.9968, 0.9949, 0.9921, 0.9874, 0.9794, 0.9641, 1.0, 1.0, 0.9996, 0.9989, 0.9981, 0.9968, 0.995, 0.9921, 0.9873, 0.9791, 0.9632, 1.0, 1.0, 0.9995, 0.9989, 0.998, 0.9968, 0.9949, 0.992, 0.9874, 0.9793, 0.9639, 1.0, 1.0, 0.9995, 0.9988, 0.9979, 0.9966, 0.9948, 1.0, 1.0, 0.98, 0.9656, 1.0, 1.0, 0.9995, 0.9988, 0.9978, 0.9965, 1.0, 1.0, 1.0, 1.0, 0.9665, 1.0, 1.0, 0.9995, 0.9988, 0.9979, 0.9966, 0.9948, 0.992, 1.0, 1.0, 0.9657, 1.0, 1.0, 0.9995, 0.9989, 0.998, 0.9968, 0.9949, 0.9921, 1.0, 1.0, 1.0, 1.0, 1.0, 0.9996, 0.9989, 0.9981, 0.9968, 0.995, 0.9921, 1.0, 1.0, 1.0, 1.0, 1.0, 0.9995, 0.9989, 0.998, 0.9968, 1.0, 1.0, 0.9898, 1.0, 0.9639, 1.0, 1.0, 0.9995, 0.9988, 0.9979, 0.9966, 0.9948, 1.0, 1.0, 0.9801, 0.9656, 1.0, 1.0, 0.9988, 0.9965, 0.9804, 1.0, 0.9995, 0.9978, 1.0, 1.0, 1.0, 0.9665, 1.0, 1.0, 1.0, 0.9995, 0.9988, 0.9979, 0.9966, 0.9948, 1.0, 1.0, 0.9801, 0.9657, 1.0, 1.0, 0.9995, 0.9989, 0.998, 0.9968, 0.9949, 0.9921, 0.9874, 0.9794, 0.9641, 1.0, 1.0, 0.9996, 0.9989, 0.9981, 0.9968, 0.995, 0.9921, 0.9873, 0.9791, 0.9632, 1.0, 1.0, 0.9995, 0.9989, 0.998, 0.9968, 0.9949, 0.992, 0.9874, 0.9793, 0.9639, 1.0, 1.0, 0.9995, 0.9988, 0.9979, 0.9966, 0.9948, 0.992, 0.9876, 0.98, 0.9656, 1.0, 1.0, 0.9995, 0.9988, 0.9978, 0.9965, 0.9947, 0.992, 0.9877, 0.9804, 0.9665, 1.0, 1.0, 0.9995, 0.9988, 0.9979, 0.9966, 0.9948, 1.0, 1.0, 0.9802, 0.9657, 1.0, 1.0, 0.9995, 0.9989, 0.998, 0.9968, 1.0, 1.0, 0.9898, 1.0, 0.9641, 1.0, 1.0, 0.9996, 0.9989, 0.9981, 0.9968, 0.995, 0.9921, 1.0, 1.0, 1.0, 1.0, 1.0, 0.9995, 0.9989, 0.998, 0.9968, 0.9949, 0.992, 1.0, 1.0, 1.0, 1.0, 1.0, 0.9995, 0.9988, 0.9979, 0.9966, 0.9948, 0.992, 1.0, 1.0, 0.9656, 1.0, 1.0, 0.9988, 0.9965, 1.0, 1.0]): _vg.add([_i], _w, 'REPLACE')
_vg = ob_cube.vertex_groups.new(name='KolkL')
for _i, _w in zip([0, 1, 2, 3, 4, 5, 6, 7, 8, 9, 10, 11, 12, 13, 14, 15, 16, 17, 18, 19, 20, 21, 22, 23, 24, 25, 26, 27, 28, 29, 30, 31, 32, 33, 34, 35, 36, 37, 38, 39, 40, 41, 42, 43, 44, 45, 46, 47, 48, 49, 50, 51, 52, 53, 54, 55, 56, 57, 58, 59, 60, 61, 63, 64, 65, 66, 67, 68, 69, 70, 71, 72, 73, 74, 75, 76, 77, 83, 84, 85, 93, 94, 95, 96, 97, 105, 106, 107, 108, 118, 119, 129, 130, 140, 141, 150, 151, 152, 160, 161, 162, 163, 171, 172, 173, 174, 181, 182, 183, 184, 185, 194, 195, 196, 205, 206, 207, 211, 228, 229, 230, 231, 232, 233, 234, 235, 236, 237, 238, 239, 245, 246, 247, 252, 253, 254, 255, 256, 257, 258, 259, 260, 261, 262, 263, 264, 265, 266, 267, 268, 269, 270, 271, 272, 273, 274, 275, 276, 277, 278, 279, 280, 281, 282, 285, 286, 287, 293, 294, 295, 296, 297, 298, 299, 300, 301, 302, 303, 304, 305, 311, 312, 313, 324, 325, 335, 336, 346, 347, 355, 356, 357, 358, 365, 366, 367, 368, 369, 378, 379, 380, 389, 390, 391, 400, 401, 402, 409, 410, 411, 412, 413, 421, 422, 423, 424, 432, 433, 434, 435, 439], [0.0, 0.0, 0.0, 0.0, 0.0, 0.0, 0.0, 0.0, 0.0, 0.0, 0.0, 0.0, 0.0, 0.0, 0.0, 0.0, 0.0, 0.0, 0.0, 0.0, 0.0, 0.0, 0.0, 0.0, 0.0, 0.0, 0.0, 0.0, 0.0, 0.0, 0.0, 0.0, 0.0, 0.0, 0.0, 0.0, 0.0, 0.0, 0.0, 0.0, 0.0, 0.0, 0.0, 0.0, 0.0, 0.0, 0.0, 0.0, 0.0, 0.0, 0.0, 0.0, 0.0, 0.0, 0.0, 0.0, 0.0, 0.0, 0.0, 0.0, 0.0, 0.0, 0.0, 0.0, 0.0, 0.0, 0.0, 0.0, 0.0, 0.0, 0.0, 0.0, 0.0, 0.0, 0.0, 0.0, 0.0, 0.0, 0.0, 0.0, 0.0, 0.0, 0.0, 0.0, 0.0, 0.0, 0.0, 0.0, 0.0, 0.0, 0.0, 0.0, 0.0, 0.0, 0.0, 0.0, 0.0, 0.0, 0.0, 0.0, 0.0, 0.0, 0.0, 0.0, 0.0, 0.0, 0.0, 0.0, 0.0, 0.0, 0.0, 0.0, 0.0, 0.0, 0.0, 0.0, 0.0, 0.0, 0.0, 0.0, 0.0, 0.0, 0.0, 0.0, 0.0, 0.0, 0.0, 0.0, 0.0, 0.0, 0.0, 0.0, 0.0, 0.0, 0.0, 0.0, 0.0, 0.0, 0.0, 0.0, 0.0, 0.0, 0.0, 0.0, 0.0, 0.0, 0.0, 0.0, 0.0, 0.0, 0.0, 0.0, 0.0, 0.0, 0.0, 0.0, 0.0, 0.0, 0.0, 0.0, 0.0, 0.0, 0.0, 0.0, 0.0, 0.0, 0.0, 0.0, 0.0, 0.0, 0.0, 0.0, 0.0, 0.0, 0.0, 0.0, 0.0, 0.0, 0.0, 0.0, 0.0, 0.0, 0.0, 0.0, 0.0, 0.0, 0.0, 0.0, 0.0, 0.0, 0.0, 0.0, 0.0, 0.0, 0.0, 0.0, 0.0, 0.0, 0.0, 0.0, 0.0, 0.0, 0.0, 0.0, 0.0, 0.0, 0.0, 0.0, 0.0, 0.0, 0.0, 0.0, 0.0, 0.0, 0.0, 0.0, 0.0, 0.0, 0.0, 0.0, 0.0]): _vg.add([_i], _w, 'REPLACE')
_vg = ob_cube.vertex_groups.new(name='LeftLeg1')
_vg = ob_cube.vertex_groups.new(name='LeftLeg2')
for _i, _w in zip([212, 213, 214, 215, 216, 217, 218, 219, 220, 222, 223, 224, 225, 226, 227], [0.0, 0.0, 0.0, 0.0, 0.0, 0.0, 0.0, 0.03267, 0.0, 0.0, 0.0, 0.0, 0.0, 0.0, 0.0]): _vg.add([_i], _w, 'REPLACE')
_vg = ob_cube.vertex_groups.new(name='LeftFoot')
_vg.add([212, 213, 214, 215, 216, 217, 218, 219, 220, 221, 222, 223, 224, 225, 226, 227], 1.0, 'REPLACE')
_vg = ob_cube.vertex_groups.new(name='KolkD')
for _i, _w in zip([0, 1, 2, 3, 4, 5, 6, 7, 43, 44, 50, 66, 67, 68, 69, 70, 71, 72, 73, 74, 75, 76, 77, 83, 85, 94, 95, 97, 105, 106, 107, 108, 116, 117, 118, 119, 127, 128, 129, 130, 138, 139, 140, 141, 149, 150, 151, 152, 158, 159, 160, 161, 162, 163, 169, 170, 171, 172, 173, 174, 180, 181, 183, 184, 185, 192, 193, 195, 196, 204, 205, 206, 207, 210, 211, 228, 229, 230, 231, 232, 233, 234, 235, 294, 295, 296, 297, 298, 299, 300, 301, 302, 303, 304, 305, 311, 312, 313, 322, 323, 324, 325, 333, 334, 335, 336, 344, 345, 346, 347, 355, 356, 357, 358, 366, 367, 369, 377, 378, 380, 388, 389, 390, 391, 398, 399, 401, 402, 408, 409, 411, 412, 413, 419, 420, 421, 422, 423, 424, 430, 431, 432, 433, 434, 435, 438, 439], [0.04533, 0.0, 0.0, 0.06494, 0.0, 0.0, 0.0, 0.0, 0.0, 0.0, 0.0, 0.0, 0.0, 0.0, 0.0, 0.0, 0.0, 0.05167, 0.0, 0.0, 0.0, 0.0, 0.0, 0.0, 0.0, 0.0, 0.0, 0.0, 0.0, 0.0, 0.0, 0.0, 0.0, 0.0, 0.0, 0.0, 0.0, 0.0, 0.0, 0.0, 0.0, 0.0, 0.0, 0.0, 0.0, 0.0, 0.0, 0.0, 0.0, 0.0, 0.0, 0.0, 0.0, 0.0, 0.0, 0.0, 0.0, 0.0, 0.0, 0.0, 0.0, 0.0, 0.0, 0.0, 0.0, 0.0, 0.0, 0.0, 0.0, 0.0, 0.0, 0.0, 0.0, 0.0, 0.0, 0.0, 0.06434, 0.04614, 0.0, 0.0, 0.0, 0.0, 0.0, 0.0, 0.0, 0.0, 0.0, 0.01747, 0.0, 0.0, 0.0, 0.0, 0.0, 0.0, 0.0, 0.0, 0.0, 0.0, 0.0, 0.0, 0.0, 0.0, 0.0, 0.0, 0.0, 0.0, 0.0, 0.0, 0.0, 0.0, 0.0, 0.0, 0.0, 0.0, 0.0, 0.0, 0.0, 0.0, 0.0, 0.0, 0.0, 0.0, 0.0, 0.0, 0.0, 0.0, 0.0, 0.0, 0.0, 0.0, 0.0, 0.0, 0.0, 0.0, 0.0, 0.0, 0.0, 0.0, 0.0, 0.0, 0.0, 0.0, 0.0, 0.0, 0.0, 0.0, 0.0]): _vg.add([_i], _w, 'REPLACE')
_vg = ob_cube.vertex_groups.new(name='RightLeg1')
_vg = ob_cube.vertex_groups.new(name='RightLeg2')
for _i, _w in zip([260, 267, 274, 440, 441, 442, 443, 444, 445, 446, 447, 448, 451, 452, 453, 454, 455], [1.338e-06, 0.008235, 0.00237, 0.0, 0.0, 0.0, 0.0, 0.08261, 0.0, 0.0, 0.0, 0.008532, 0.0, 0.0, 0.0, 0.0, 0.0]): _vg.add([_i], _w, 'REPLACE')
_vg = ob_cube.vertex_groups.new(name='RightFoot')
_vg.add([440, 441, 442, 443, 444, 445, 446, 447, 448, 449, 450, 451, 452, 453, 454, 455], 1.0, 'REPLACE')
_m = ob_cube.modifiers.new('Armature', 'ARMATURE')
_m.object = ob_armature

# ---- collection membership
col_collection_1.objects.link(ob_armature)
col_collection_1.objects.link(ob_cube)

# ---- scene / render settings (as saved in the file)
scene.frame_start = 1; scene.frame_end = 30; scene.frame_set(24)
scene.render.engine = 'CYCLES'
scene.render.resolution_percentage = 50
scene.render.dither_intensity = 0.0
scene.cycles.use_denoising = False
scene.cycles.samples = 128
scene.cycles.sampling_pattern = 'TABULATED_SOBOL'
scene.cycles.use_adaptive_sampling = False
scene.cycles.use_light_tree = False
scene.cycles.blur_glossy = 0.0
scene.cycles.sample_clamp_indirect = 0.0
scene.view_settings.view_transform = 'Standard'
bpy.context.view_layer.update()

# ---- added for rendering (the .blend has no active camera and no usable light): camera, sun
cam_auto = bpy.data.cameras.new('AutoCamera')
cam_auto.lens = 50.0
cam_auto.sensor_width = 36.0
cam_auto.clip_end = 1000.0
ob_auto_camera = bpy.data.objects.new('AutoCamera', cam_auto)
scene.collection.objects.link(ob_auto_camera)
ob_auto_camera.location = (5.69845, -6.98796, 7.15089)
ob_auto_camera.rotation_euler = (1.09748, -7.21219e-08, 0.694738)
scene.camera = ob_auto_camera
light_auto_sun = bpy.data.lights.new('AutoSun', 'SUN')
light_auto_sun.energy = 3.0
light_auto_sun.angle = 0.0523599
ob_auto_sun = bpy.data.objects.new('AutoSun', light_auto_sun)
scene.collection.objects.link(ob_auto_sun)
ob_auto_sun.rotation_euler = (0.872665, 0.174533, 0.523599)
bpy.context.view_layer.update()
